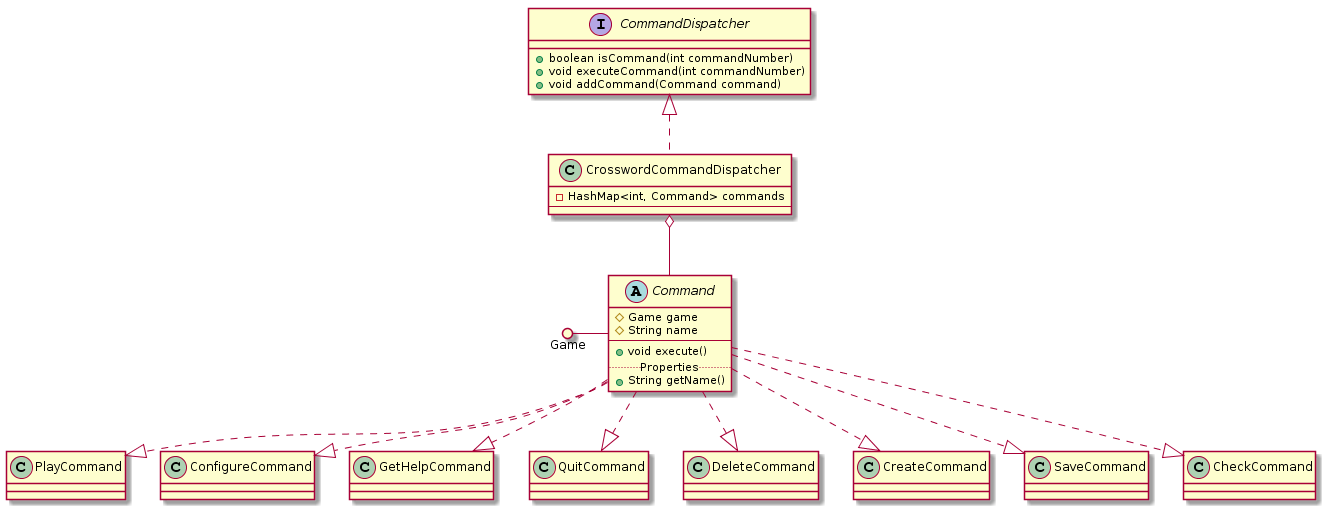

The diagram above was rendered by PlantUML. Its source (embedded in the PNG):
@startuml
interface CommandDispatcher {
  +boolean isCommand(int commandNumber)
  +void executeCommand(int commandNumber)
  +void addCommand(Command command)
}

class CrosswordCommandDispatcher {
  -HashMap<int, Command> commands
  --
}

CommandDispatcher <|.. CrosswordCommandDispatcher

CrosswordCommandDispatcher o-- Command

abstract class Command {
  #Game game
  #String name
  --
  +void execute()
  ..Properties..
  +String getName()
}

Game ()- Command

Command ..|> PlayCommand
Command ..|> ConfigureCommand
Command ..|> GetHelpCommand
Command ..|> QuitCommand
Command ..|> DeleteCommand
Command ..|> CreateCommand
Command ..|> SaveCommand
Command ..|> CheckCommand
@enduml